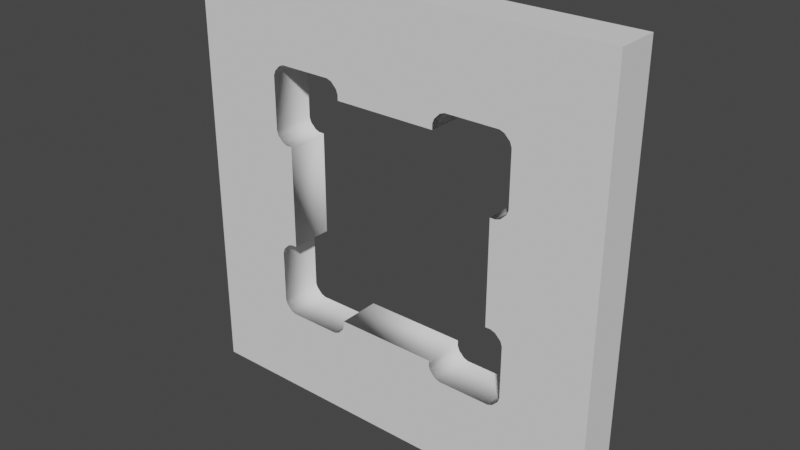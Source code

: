 # Source: CubeWall.blend  (saved by Blender 2.80.37; exported with 4.5.12 LTS)
import bpy
from mathutils import Matrix  # noqa: F401  (used for matrix-valued properties, if any)

bpy.ops.wm.read_factory_settings(use_empty=True)
scene = bpy.context.scene
scene.name = 'Scene'

# ---- collections
col_collection = bpy.data.collections.new('Collection'); scene.collection.children.link(col_collection)

# ---- world
world_world = bpy.data.worlds.new('World'); scene.world = world_world
world_world.color = (0.05088, 0.05088, 0.05088)
world_world.use_sun_shadow = False
world_world.sun_shadow_jitter_overblur = 0.0

# ---- meshes
me_cube_005 = bpy.data.meshes.new('Cube.005')
me_cube_005.from_pydata([(-2.0, 0.2, -2.0), (-2.0, 0.2, 2.0), (-2.0, -0.2, -2.0), (-2.0, -0.2, 2.0), (2.0, 0.2, -2.0), (2.0, 0.2, 2.0), (2.0, -0.2, -2.0), (2.0, -0.2, 2.0), (1.184, -0.2, -1.131), (1.184, 0.2, -1.131), (1.184, -0.2, -0.5486), (1.184, 0.2, -0.5486), (1.131, -0.2, -0.4964), (1.131, 0.2, -0.4964), (1.131, -0.2, -1.184), (1.131, 0.2, -1.184), (0.5486, -0.2, -1.184), (0.5486, 0.2, -1.184), (0.4964, -0.2, -1.131), (0.4964, 0.2, -1.131), (-0.4964, -0.2, -1.131), (-0.4964, 0.2, -1.131), (-0.5486, -0.2, -1.184), (-0.5486, 0.2, -1.184), (-1.131, -0.2, -0.4964), (-1.131, 0.2, -0.4964), (-1.184, -0.2, -1.131), (-1.184, 0.2, -1.131), (-1.131, -0.2, -1.184), (-1.131, 0.2, -1.184), (-1.184, -0.2, -0.5486), (-1.184, 0.2, -0.5486), (1.087, -0.2, -1.2), (1.087, 0.2, -1.2), (1.2, -0.2, -0.5933), (1.2, 0.2, -0.5933), (1.087, -0.2, -0.48), (1.087, 0.2, -0.48), (1.2, -0.2, -1.087), (1.2, 0.2, -1.087), (1.036, -0.2, 0.48), (1.036, 0.2, 0.48), (0.5933, -0.2, -1.2), (0.5933, 0.2, -1.2), (1.036, -0.2, -0.48), (1.036, 0.2, -0.48), (0.48, -0.2, -1.087), (0.48, 0.2, -1.087), (-0.48, -0.2, -1.087), (-0.48, 0.2, -1.087), (-0.48, -0.2, -1.036), (-0.48, 0.2, -1.036), (-0.5933, -0.2, -1.2), (-0.5933, 0.2, -1.2), (-1.087, -0.2, -1.2), (-1.087, 0.2, -1.2), (-1.087, -0.2, -0.48), (-1.087, 0.2, -0.48), (-1.036, -0.2, -0.48), (-1.036, 0.2, -0.48), (-1.2, -0.2, -0.5933), (-1.2, 0.2, -0.5933), (-1.2, -0.2, -1.087), (-1.2, 0.2, -1.087), (-1.036, -0.2, 0.48), (-1.036, 0.2, 0.48), (-1.087, -0.2, 0.48), (-1.087, 0.2, 0.48), (0.48, -0.2, -1.036), (0.48, 0.2, -1.036), (1.087, -0.2, 0.48), (1.087, 0.2, 0.48), (1.131, -0.2, 0.4964), (1.131, 0.2, 0.4964), (-1.131, -0.2, 0.4964), (-1.131, 0.2, 0.4964), (1.184, -0.2, 0.5486), (1.184, 0.2, 0.5486), (-1.184, -0.2, 0.5486), (-1.184, 0.2, 0.5486), (-1.2, -0.2, 0.5933), (-1.2, 0.2, 0.5933), (1.2, -0.2, 0.5933), (1.2, 0.2, 0.5933), (-1.2, -0.2, 1.087), (-1.2, 0.2, 1.087), (-0.48, -0.2, 1.087), (-0.48, 0.2, 1.087), (-0.48, -0.2, 1.036), (-0.48, 0.2, 1.036), (1.2, -0.2, 1.087), (1.2, 0.2, 1.087), (0.48, -0.2, 1.036), (0.48, 0.2, 1.036), (0.4964, -0.2, 1.131), (0.4964, 0.2, 1.131), (-0.4964, -0.2, 1.131), (-0.4964, 0.2, 1.131), (-1.184, -0.2, 1.131), (-1.184, 0.2, 1.131), (0.48, -0.2, 1.087), (0.48, 0.2, 1.087), (1.184, -0.2, 1.131), (1.184, 0.2, 1.131), (1.131, -0.2, 1.184), (1.131, 0.2, 1.184), (1.087, -0.2, 1.2), (1.087, 0.2, 1.2), (0.5486, -0.2, 1.184), (0.5486, 0.2, 1.184), (0.5933, -0.2, 1.2), (0.5933, 0.2, 1.2), (-0.5486, -0.2, 1.184), (-0.5486, 0.2, 1.184), (-0.5933, -0.2, 1.2), (-0.5933, 0.2, 1.2), (-1.087, -0.2, 1.2), (-1.087, 0.2, 1.2), (-1.131, -0.2, 1.184), (-1.131, 0.2, 1.184)], [], [(0, 2, 3, 1), (2, 6, 38, 8, 14, 32, 42, 16, 18, 46, 68, 50, 48, 20, 22, 52, 54, 28, 26, 62, 60, 30, 24, 56, 58, 64, 66, 74, 78, 80, 84, 3), (6, 4, 5, 7), (4, 0, 63, 27, 29, 55, 53, 23, 21, 49, 51, 69, 47, 19, 17, 43, 33, 15, 9, 39, 35, 11, 13, 37, 45, 41, 71, 73, 77, 83, 91, 5), (2, 0, 4, 6), (7, 5, 1, 3), (113, 115, 114, 112), (24, 56, 57, 25), (108, 110, 111, 109), (41, 71, 70, 40), (107, 111, 110, 106), (14, 32, 33, 15), (9, 39, 38, 8), (13, 37, 36, 12), (43, 33, 32, 42), (39, 35, 34, 38), (67, 65, 64, 66), (115, 117, 116, 114), (20, 22, 23, 21), (8, 14, 15, 9), (76, 72, 73, 77), (68, 50, 51, 69), (92, 100, 101, 93), (46, 68, 69, 47), (77, 83, 82, 76), (75, 67, 66, 74), (96, 86, 87, 97), (10, 34, 35, 11), (79, 75, 74, 78), (98, 118, 119, 99), (89, 87, 86, 88), (11, 13, 12, 10), (95, 101, 100, 94), (78, 80, 81, 79), (40, 44, 45, 41), (72, 70, 71, 73), (80, 84, 85, 81), (6, 7, 3, 84, 98, 118, 116, 114, 112, 96, 86, 88, 92, 100, 94, 108, 110, 106, 104, 102, 90, 82, 76, 72, 70, 40, 44, 36, 12, 10, 34, 38), (97, 113, 112, 96), (62, 60, 61, 63), (105, 107, 106, 104), (99, 85, 84, 98), (118, 116, 117, 119), (22, 52, 53, 23), (103, 105, 104, 102), (21, 49, 48, 20), (30, 24, 25, 31), (17, 43, 42, 16), (83, 91, 90, 82), (18, 46, 47, 19), (65, 59, 58, 64), (19, 17, 16, 18), (31, 61, 60, 30), (88, 92, 93, 89), (37, 45, 44, 36), (94, 108, 109, 95), (27, 29, 28, 26), (59, 57, 56, 58), (29, 55, 54, 28), (0, 1, 5, 91, 103, 105, 107, 111, 109, 95, 101, 93, 89, 87, 97, 113, 115, 117, 119, 99, 85, 81, 79, 75, 67, 65, 59, 57, 25, 31, 61, 63), (26, 62, 63, 27), (55, 53, 52, 54), (49, 51, 50, 48), (102, 90, 91, 103)])
me_cube_005.polygons.foreach_set('use_smooth', [0, 0, 0, 0, 0, 0, 1, 1, 1, 1, 1, 1, 1, 1, 1, 1, 1, 1, 1, 1, 1, 1, 1, 1, 1, 1, 1, 1, 1, 1, 1, 1, 1, 1, 1, 1, 1, 0, 1, 1, 1, 1, 1, 1, 1, 1, 1, 1, 1, 1, 1, 1, 1, 1, 1, 1, 1, 1, 1, 0, 1, 1, 1, 1])
_uv = me_cube_005.uv_layers.new(name='UVMap')
_uv.uv.foreach_set('vector', [0.375, 0.0, 0.375, 0.25, 0.625, 0.25, 0.625, 0.0, 0.375, 0.25, 0.375, 0.5, 0.4434, 0.4375, 0.4411, 0.4366, 0.4384, 0.4339, 0.4375, 0.4316, 0.4375, 0.4059, 0.4384, 0.4036, 0.4411, 0.4009, 0.4434, 0.4, 0.446, 0.4, 0.446, 0.35, 0.4434, 0.35, 0.4411, 0.3491, 0.4384, 0.3464, 0.4375, 0.3441, 0.4375, 0.3184, 0.4384, 0.3161, 0.4411, 0.3134, 0.4434, 0.3125, 0.4691, 0.3125, 0.4714, 0.3134, 0.4741, 0.3161, 0.475, 0.3184, 0.475, 0.321, 0.525, 0.321, 0.525, 0.3184, 0.5259, 0.3161, 0.5286, 0.3134, 0.5309, 0.3125, 0.5566, 0.3125, 0.625, 0.25, 0.375, 0.5, 0.375, 0.75, 0.625, 0.75, 0.625, 0.5, 0.375, 0.75, 0.375, 1.0, 0.4434, 0.9375, 0.4411, 0.9366, 0.4384, 0.9339, 0.4375, 0.9316, 0.4375, 0.9059, 0.4384, 0.9036, 0.4411, 0.9009, 0.4434, 0.9, 0.446, 0.9, 0.446, 0.85, 0.4434, 0.85, 0.4411, 0.8491, 0.4384, 0.8464, 0.4375, 0.8441, 0.4375, 0.8184, 0.4384, 0.8161, 0.4411, 0.8134, 0.4434, 0.8125, 0.4691, 0.8125, 0.4714, 0.8134, 0.4741, 0.8161, 0.475, 0.8184, 0.475, 0.821, 0.525, 0.821, 0.525, 0.8184, 0.5259, 0.8161, 0.5286, 0.8134, 0.5309, 0.8125, 0.5566, 0.8125, 0.625, 0.75, 0.125, 0.5, 0.125, 0.75, 0.375, 0.75, 0.375, 0.5, 0.625, 0.5, 0.625, 0.75, 0.875, 0.75, 0.875, 0.5, 0.6554, 0.2279, 0.6618, 0.2279, 0.6618, 0.2337, 0.6554, 0.2337, 0.5052, 0.2337, 0.5007, 0.2337, 0.5007, 0.2279, 0.5052, 0.2279, 0.8802, 0.2337, 0.8757, 0.2337, 0.8757, 0.2279, 0.8802, 0.2279, 0.773, 0.2279, 0.7757, 0.2279, 0.7757, 0.2337, 0.773, 0.2337, 0.8493, 0.2279, 0.8757, 0.2279, 0.8757, 0.2337, 0.8493, 0.2337, 0.2196, 0.2337, 0.2132, 0.2337, 0.2132, 0.2279, 0.2196, 0.2279, 0.2304, 0.2279, 0.2368, 0.2279, 0.2368, 0.2337, 0.2304, 0.2337, 0.2804, 0.2279, 0.2868, 0.2279, 0.2868, 0.2337, 0.2804, 0.2337, 0.1868, 0.2279, 0.2132, 0.2279, 0.2132, 0.2337, 0.1868, 0.2337, 0.2368, 0.2279, 0.2632, 0.2279, 0.2632, 0.2337, 0.2368, 0.2337, 0.5618, 0.2279, 0.5645, 0.2279, 0.5645, 0.2337, 0.5618, 0.2337, 0.6618, 0.2279, 0.6882, 0.2279, 0.6882, 0.2337, 0.6618, 0.2337, 0.4179, 0.2337, 0.4071, 0.2337, 0.4071, 0.2279, 0.4179, 0.2279, 0.2304, 0.2337, 0.2196, 0.2337, 0.2196, 0.2279, 0.2304, 0.2279, 0.7929, 0.2337, 0.7821, 0.2337, 0.7821, 0.2279, 0.7929, 0.2279, 0.5402, 0.9203, 0.4592, 0.9203, 0.4592, 0.8797, 0.5402, 0.8797, 0.823, 0.1279, 0.8257, 0.1279, 0.8257, 0.1337, 0.823, 0.1337, 0.2368, 0.1279, 0.2395, 0.1279, 0.2395, 0.1337, 0.2368, 0.1337, 0.7929, 0.2279, 0.7993, 0.2279, 0.7993, 0.2337, 0.7929, 0.2337, 0.5573, 0.2279, 0.5618, 0.2279, 0.5618, 0.2337, 0.5573, 0.2337, 0.6446, 0.2337, 0.6382, 0.2337, 0.6382, 0.2279, 0.6446, 0.2279, 0.2696, 0.2337, 0.2632, 0.2337, 0.2632, 0.2279, 0.2696, 0.2279, 0.5519, 0.2279, 0.5573, 0.2279, 0.5573, 0.2337, 0.5519, 0.2337, 0.6981, 0.2337, 0.6927, 0.2337, 0.6927, 0.2279, 0.6981, 0.2279, 0.6355, 0.2279, 0.6382, 0.2279, 0.6382, 0.2337, 0.6355, 0.2337, 0.2696, 0.2279, 0.2804, 0.2279, 0.2804, 0.2337, 0.2696, 0.2337, 0.8283, 0.1337, 0.8257, 0.1337, 0.8257, 0.1279, 0.8283, 0.1279, 0.6092, 0.1279, 0.6118, 0.1279, 0.6118, 0.1337, 0.6092, 0.1337, 0.3652, 0.7453, 0.2842, 0.7453, 0.2842, 0.7047, 0.3652, 0.7047, 0.7821, 0.2337, 0.7757, 0.2337, 0.7757, 0.2279, 0.7821, 0.2279, 0.6118, 0.1279, 0.6382, 0.1279, 0.6382, 0.1337, 0.6118, 0.1337, 0.375, 0.5, 0.625, 0.5, 0.625, 0.25, 0.5566, 0.3125, 0.5589, 0.3134, 0.5616, 0.3161, 0.5625, 0.3184, 0.5625, 0.3441, 0.5616, 0.3464, 0.5589, 0.3491, 0.5566, 0.35, 0.554, 0.35, 0.554, 0.4, 0.5566, 0.4, 0.5589, 0.4009, 0.5616, 0.4036, 0.5625, 0.4059, 0.5625, 0.4316, 0.5616, 0.4339, 0.5589, 0.4366, 0.5566, 0.4375, 0.5309, 0.4375, 0.5286, 0.4366, 0.5259, 0.4339, 0.525, 0.4316, 0.525, 0.429, 0.475, 0.429, 0.475, 0.4316, 0.4741, 0.4339, 0.4714, 0.4366, 0.4691, 0.4375, 0.4434, 0.4375, 0.6446, 0.2279, 0.6554, 0.2279, 0.6554, 0.2337, 0.6446, 0.2337, 0.4243, 0.1279, 0.4507, 0.1279, 0.4507, 0.1337, 0.4243, 0.1337, 0.8429, 0.2279, 0.8493, 0.2279, 0.8493, 0.2337, 0.8429, 0.2337, 0.6408, 0.1337, 0.6382, 0.1337, 0.6382, 0.1279, 0.6408, 0.1279, 0.6927, 0.2337, 0.6882, 0.2337, 0.6882, 0.2279, 0.6927, 0.2279, 0.4071, 0.2337, 0.4007, 0.2337, 0.4007, 0.2279, 0.4071, 0.2279, 0.8321, 0.2279, 0.8429, 0.2279, 0.8429, 0.2337, 0.8321, 0.2337, 0.4179, 0.2279, 0.4243, 0.2279, 0.4243, 0.2337, 0.4179, 0.2337, 0.5106, 0.2337, 0.5052, 0.2337, 0.5052, 0.2279, 0.5106, 0.2279, 0.1823, 0.2279, 0.1868, 0.2279, 0.1868, 0.2337, 0.1823, 0.2337, 0.7993, 0.2279, 0.8257, 0.2279, 0.8257, 0.2337, 0.7993, 0.2337, 0.2342, 0.1279, 0.2368, 0.1279, 0.2368, 0.1337, 0.2342, 0.1337, 0.7152, 0.9203, 0.6342, 0.9203, 0.6342, 0.8797, 0.7152, 0.8797, 0.1769, 0.2279, 0.1823, 0.2279, 0.1823, 0.2337, 0.1769, 0.2337, 0.4533, 0.1337, 0.4507, 0.1337, 0.4507, 0.1279, 0.4533, 0.1279, 0.3652, 0.9203, 0.2842, 0.9203, 0.2842, 0.8797, 0.3652, 0.8797, 0.2868, 0.2279, 0.2895, 0.2279, 0.2895, 0.2337, 0.2868, 0.2337, 0.8856, 0.2337, 0.8802, 0.2337, 0.8802, 0.2279, 0.8856, 0.2279, 0.3644, 0.2279, 0.3698, 0.2279, 0.3698, 0.2337, 0.3644, 0.2337, 0.498, 0.2279, 0.5007, 0.2279, 0.5007, 0.2337, 0.498, 0.2337, 0.3698, 0.2279, 0.3743, 0.2279, 0.3743, 0.2337, 0.3698, 0.2337, 0.375, 1.0, 0.625, 1.0, 0.625, 0.75, 0.5566, 0.8125, 0.5589, 0.8134, 0.5616, 0.8161, 0.5625, 0.8184, 0.5625, 0.8441, 0.5616, 0.8464, 0.5589, 0.8491, 0.5566, 0.85, 0.554, 0.85, 0.554, 0.9, 0.5566, 0.9, 0.5589, 0.9009, 0.5616, 0.9036, 0.5625, 0.9059, 0.5625, 0.9316, 0.5616, 0.9339, 0.5589, 0.9366, 0.5566, 0.9375, 0.5309, 0.9375, 0.5286, 0.9366, 0.5259, 0.9339, 0.525, 0.9316, 0.525, 0.929, 0.475, 0.929, 0.475, 0.9316, 0.4741, 0.9339, 0.4714, 0.9366, 0.4691, 0.9375, 0.4434, 0.9375, 0.4217, 0.1279, 0.4243, 0.1279, 0.4243, 0.1337, 0.4217, 0.1337, 0.3743, 0.2279, 0.4007, 0.2279, 0.4007, 0.2337, 0.3743, 0.2337, 0.4243, 0.2279, 0.427, 0.2279, 0.427, 0.2337, 0.4243, 0.2337, 0.8321, 0.2337, 0.8257, 0.2337, 0.8257, 0.2279, 0.8321, 0.2279])
me_cube_005.use_remesh_preserve_volume = False
me_cube_005.use_remesh_preserve_attributes = False
me_cube_005.use_mirror_vertex_groups = False
me_cube_005.update()

# ---- objects
ob_cube_001 = bpy.data.objects.new('Cube.001', me_cube_005)

# ---- transforms, parenting, visibility, modifiers, constraints
ob_cube_001.location = (0.0, 0.0, 0.0)
ob_cube_001.lineart.crease_threshold = 0.0

# ---- collection membership
col_collection.objects.link(ob_cube_001)

# ---- scene / render settings (as saved in the file)
scene.frame_start = 1; scene.frame_end = 250; scene.frame_set(1)
scene.render.engine = 'BLENDER_EEVEE_NEXT'
scene.render.motion_blur_shutter = 1.0
scene.cycles.use_denoising = False
scene.cycles.samples = 128
scene.cycles.sampling_pattern = 'TABULATED_SOBOL'
scene.cycles.use_adaptive_sampling = False
scene.cycles.use_light_tree = False
scene.view_settings.view_transform = 'Filmic'
bpy.context.view_layer.update()

# ---- added for rendering (the .blend has no active camera and no usable light): camera, sun
cam_auto = bpy.data.cameras.new('AutoCamera')
cam_auto.lens = 50.0
cam_auto.sensor_width = 36.0
cam_auto.clip_end = 1000.0
ob_auto_camera = bpy.data.objects.new('AutoCamera', cam_auto)
scene.collection.objects.link(ob_auto_camera)
ob_auto_camera.location = (5.24693, -6.29632, 4.19754)
ob_auto_camera.rotation_euler = (1.09748, -7.21219e-08, 0.694738)
scene.camera = ob_auto_camera
light_auto_sun = bpy.data.lights.new('AutoSun', 'SUN')
light_auto_sun.energy = 3.0
light_auto_sun.angle = 0.0523599
ob_auto_sun = bpy.data.objects.new('AutoSun', light_auto_sun)
scene.collection.objects.link(ob_auto_sun)
ob_auto_sun.rotation_euler = (0.872665, 0.174533, 0.523599)
bpy.context.view_layer.update()
